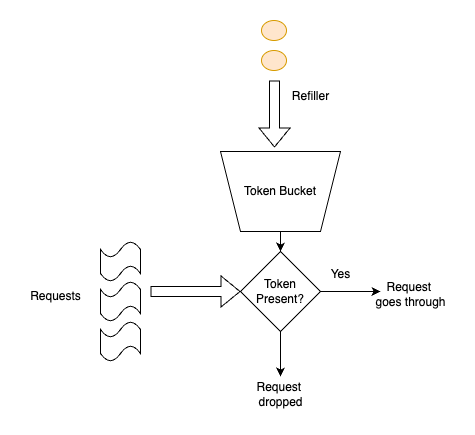

The diagram above was exported from draw.io. Its source (the exported page's mxGraphModel, read from the mxfile embedded in the PNG):
<mxGraphModel dx="898" dy="659" grid="1" gridSize="10" guides="1" tooltips="1" connect="1" arrows="1" fold="1" page="1" pageScale="1" pageWidth="850" pageHeight="1100" math="0" shadow="0">
  <root>
    <mxCell id="0" />
    <mxCell id="1" parent="0" />
    <mxCell id="ewaFHARDGmRmeSsp8WUu-49" value="" style="edgeStyle=orthogonalEdgeStyle;rounded=0;orthogonalLoop=1;jettySize=auto;html=1;" edge="1" parent="1" source="ewaFHARDGmRmeSsp8WUu-45" target="ewaFHARDGmRmeSsp8WUu-47">
      <mxGeometry relative="1" as="geometry" />
    </mxCell>
    <mxCell id="ewaFHARDGmRmeSsp8WUu-45" value="Token Bucket" style="shape=trapezoid;perimeter=trapezoidPerimeter;whiteSpace=wrap;html=1;fixedSize=1;direction=west;" vertex="1" parent="1">
      <mxGeometry x="320" y="181" width="120" height="80" as="geometry" />
    </mxCell>
    <mxCell id="ewaFHARDGmRmeSsp8WUu-51" value="" style="edgeStyle=orthogonalEdgeStyle;rounded=0;orthogonalLoop=1;jettySize=auto;html=1;" edge="1" parent="1" source="ewaFHARDGmRmeSsp8WUu-47">
      <mxGeometry relative="1" as="geometry">
        <mxPoint x="480" y="321" as="targetPoint" />
      </mxGeometry>
    </mxCell>
    <mxCell id="ewaFHARDGmRmeSsp8WUu-53" value="" style="edgeStyle=orthogonalEdgeStyle;rounded=0;orthogonalLoop=1;jettySize=auto;html=1;" edge="1" parent="1" source="ewaFHARDGmRmeSsp8WUu-47">
      <mxGeometry relative="1" as="geometry">
        <mxPoint x="380" y="406" as="targetPoint" />
      </mxGeometry>
    </mxCell>
    <mxCell id="ewaFHARDGmRmeSsp8WUu-47" value="Token Present?" style="rhombus;whiteSpace=wrap;html=1;" vertex="1" parent="1">
      <mxGeometry x="340" y="281" width="80" height="80" as="geometry" />
    </mxCell>
    <mxCell id="ewaFHARDGmRmeSsp8WUu-54" value="" style="shape=tape;whiteSpace=wrap;html=1;" vertex="1" parent="1">
      <mxGeometry x="200" y="271" width="40" height="40" as="geometry" />
    </mxCell>
    <mxCell id="ewaFHARDGmRmeSsp8WUu-55" value="" style="shape=tape;whiteSpace=wrap;html=1;" vertex="1" parent="1">
      <mxGeometry x="200" y="311" width="40" height="40" as="geometry" />
    </mxCell>
    <mxCell id="ewaFHARDGmRmeSsp8WUu-56" value="" style="shape=tape;whiteSpace=wrap;html=1;" vertex="1" parent="1">
      <mxGeometry x="200" y="351" width="40" height="40" as="geometry" />
    </mxCell>
    <mxCell id="ewaFHARDGmRmeSsp8WUu-57" value="" style="shape=flexArrow;endArrow=classic;html=1;rounded=0;entryX=0;entryY=0.5;entryDx=0;entryDy=0;" edge="1" parent="1" target="ewaFHARDGmRmeSsp8WUu-47">
      <mxGeometry width="50" height="50" relative="1" as="geometry">
        <mxPoint x="250" y="321" as="sourcePoint" />
        <mxPoint x="460" y="331" as="targetPoint" />
      </mxGeometry>
    </mxCell>
    <mxCell id="ewaFHARDGmRmeSsp8WUu-58" value="Requests" style="text;html=1;align=center;verticalAlign=middle;resizable=0;points=[];autosize=1;strokeColor=none;fillColor=none;" vertex="1" parent="1">
      <mxGeometry x="120" y="311" width="70" height="30" as="geometry" />
    </mxCell>
    <mxCell id="ewaFHARDGmRmeSsp8WUu-59" value="" style="shape=flexArrow;endArrow=classic;html=1;rounded=0;entryX=0.55;entryY=1.05;entryDx=0;entryDy=0;entryPerimeter=0;" edge="1" parent="1" target="ewaFHARDGmRmeSsp8WUu-45">
      <mxGeometry width="50" height="50" relative="1" as="geometry">
        <mxPoint x="374" y="110" as="sourcePoint" />
        <mxPoint x="460" y="331" as="targetPoint" />
      </mxGeometry>
    </mxCell>
    <mxCell id="ewaFHARDGmRmeSsp8WUu-60" value="Refiller" style="text;html=1;align=center;verticalAlign=middle;resizable=0;points=[];autosize=1;strokeColor=none;fillColor=none;" vertex="1" parent="1">
      <mxGeometry x="380" y="111" width="60" height="30" as="geometry" />
    </mxCell>
    <mxCell id="ewaFHARDGmRmeSsp8WUu-61" value="" style="ellipse;whiteSpace=wrap;html=1;fillColor=#ffe6cc;strokeColor=#d79b00;" vertex="1" parent="1">
      <mxGeometry x="361" y="50" width="25" height="20" as="geometry" />
    </mxCell>
    <mxCell id="ewaFHARDGmRmeSsp8WUu-62" value="" style="ellipse;whiteSpace=wrap;html=1;fillColor=#ffe6cc;strokeColor=#d79b00;" vertex="1" parent="1">
      <mxGeometry x="361" y="80" width="25" height="20" as="geometry" />
    </mxCell>
    <mxCell id="ewaFHARDGmRmeSsp8WUu-64" value="Yes" style="text;html=1;align=center;verticalAlign=middle;resizable=0;points=[];autosize=1;strokeColor=none;fillColor=none;" vertex="1" parent="1">
      <mxGeometry x="420" y="289" width="40" height="30" as="geometry" />
    </mxCell>
    <mxCell id="ewaFHARDGmRmeSsp8WUu-65" value="Request&amp;nbsp;&lt;div&gt;goes through&lt;/div&gt;" style="text;html=1;align=center;verticalAlign=middle;resizable=0;points=[];autosize=1;strokeColor=none;fillColor=none;" vertex="1" parent="1">
      <mxGeometry x="465" y="304" width="90" height="40" as="geometry" />
    </mxCell>
    <mxCell id="ewaFHARDGmRmeSsp8WUu-66" value="Request&amp;nbsp;&lt;div&gt;dropped&lt;/div&gt;" style="text;html=1;align=center;verticalAlign=middle;resizable=0;points=[];autosize=1;strokeColor=none;fillColor=none;" vertex="1" parent="1">
      <mxGeometry x="345" y="404" width="70" height="40" as="geometry" />
    </mxCell>
  </root>
</mxGraphModel>